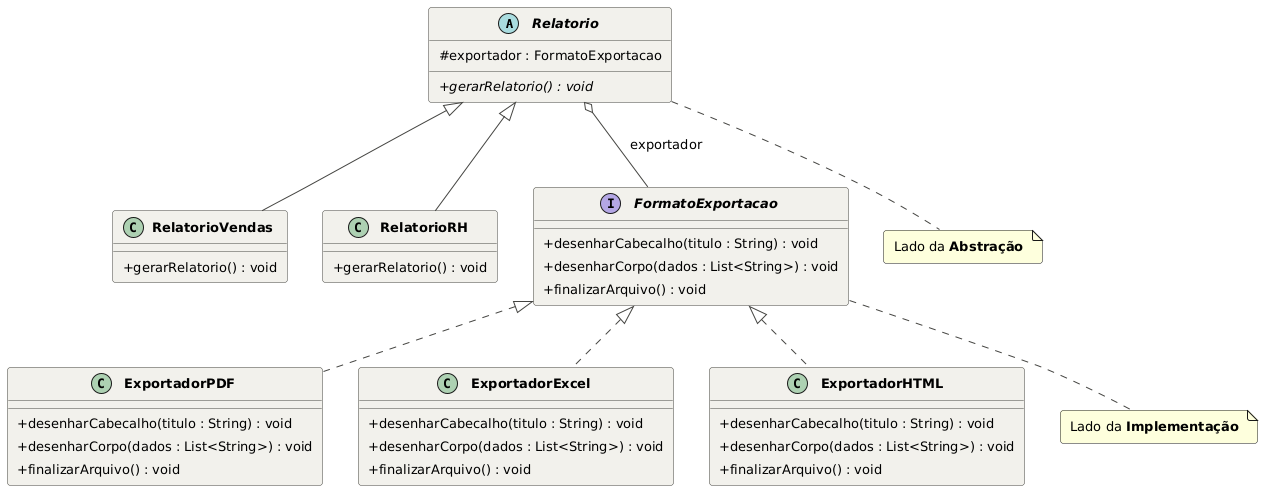

The diagram above was rendered by PlantUML. Its source (embedded in the PNG):
@startuml classes
skinparam classAttributeIconSize 0
skinparam shadowing false
skinparam classFontSize 15
skinparam classFontStyle bold
skinparam defaultFontSize 13
skinparam padding 4
skinparam roundcorner 6
skinparam classBackgroundColor #F2F1EC
skinparam classBorderColor #444441
skinparam interfaceBackgroundColor #E6F1FB
skinparam interfaceBorderColor #185FA5
skinparam arrowColor #444441

abstract class Relatorio {
  # exportador : FormatoExportacao
  + {abstract} gerarRelatorio() : void
}

class RelatorioVendas {
  + gerarRelatorio() : void
}

class RelatorioRH {
  + gerarRelatorio() : void
}

interface FormatoExportacao {
  + desenharCabecalho(titulo : String) : void
  + desenharCorpo(dados : List<String>) : void
  + finalizarArquivo() : void
}

class ExportadorPDF {
  + desenharCabecalho(titulo : String) : void
  + desenharCorpo(dados : List<String>) : void
  + finalizarArquivo() : void
}

class ExportadorExcel {
  + desenharCabecalho(titulo : String) : void
  + desenharCorpo(dados : List<String>) : void
  + finalizarArquivo() : void
}

class ExportadorHTML {
  + desenharCabecalho(titulo : String) : void
  + desenharCorpo(dados : List<String>) : void
  + finalizarArquivo() : void
}

Relatorio <|-- RelatorioVendas
Relatorio <|-- RelatorioRH
Relatorio o-- FormatoExportacao : exportador

FormatoExportacao <|.. ExportadorPDF
FormatoExportacao <|.. ExportadorExcel
FormatoExportacao <|.. ExportadorHTML

note bottom of Relatorio
  Lado da <b>Abstração</b>
end note

note bottom of FormatoExportacao
  Lado da <b>Implementação</b>
end note

@enduml